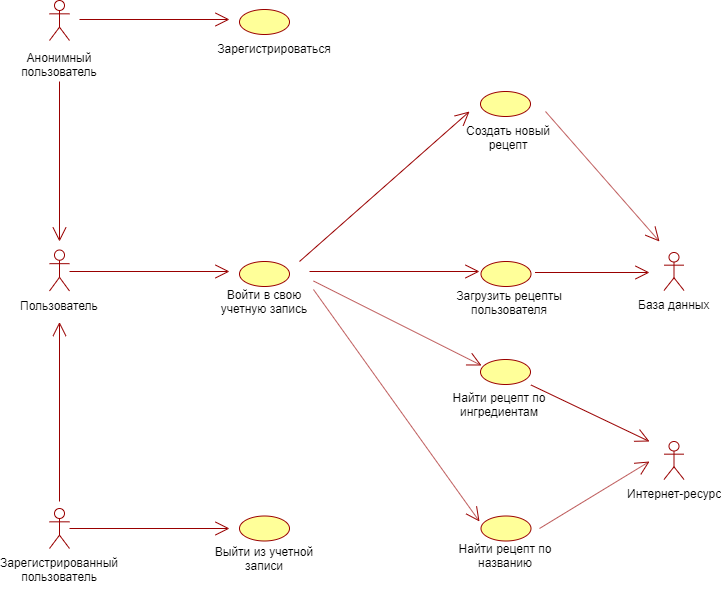

The diagram above was exported from draw.io. Its source (the exported page's mxGraphModel, read from the mxfile embedded in the PNG):
<mxGraphModel dx="1146" dy="468" grid="1" gridSize="10" guides="1" tooltips="1" connect="1" arrows="1" fold="1" page="1" pageScale="1" pageWidth="827" pageHeight="1169" math="0" shadow="0">
  <root>
    <mxCell id="0" />
    <mxCell id="1" parent="0" />
    <mxCell id="GYQfz3E6X-EzQBrK7Vsi-1" value="&lt;table&gt;&lt;tbody&gt;&lt;tr&gt;&lt;td&gt;Анонимный&lt;br&gt;пользователь&lt;/td&gt;&lt;/tr&gt;&lt;/tbody&gt;&lt;/table&gt;" style="shape=umlActor;verticalLabelPosition=bottom;labelBackgroundColor=#ffffff;verticalAlign=top;html=1;strokeColor=#990000;" vertex="1" parent="1">
      <mxGeometry x="50" y="59" width="20" height="40" as="geometry" />
    </mxCell>
    <mxCell id="GYQfz3E6X-EzQBrK7Vsi-2" value="Пользователь" style="shape=umlActor;verticalLabelPosition=bottom;labelBackgroundColor=#ffffff;verticalAlign=top;html=1;strokeColor=#990000;" vertex="1" parent="1">
      <mxGeometry x="50" y="308.5" width="20" height="41" as="geometry" />
    </mxCell>
    <mxCell id="GYQfz3E6X-EzQBrK7Vsi-6" value="Зарегистрированный&lt;br&gt;пользователь&lt;br&gt;&lt;table&gt;&lt;tbody&gt;&lt;tr&gt;&lt;td&gt;&lt;/td&gt;&lt;/tr&gt;&lt;tr&gt;&lt;td&gt;&lt;/td&gt;&lt;/tr&gt;&lt;/tbody&gt;&lt;/table&gt;" style="shape=umlActor;verticalLabelPosition=bottom;labelBackgroundColor=#ffffff;verticalAlign=top;html=1;strokeColor=#990000;" vertex="1" parent="1">
      <mxGeometry x="50" y="567" width="20" height="40" as="geometry" />
    </mxCell>
    <mxCell id="GYQfz3E6X-EzQBrK7Vsi-15" value="" style="ellipse;whiteSpace=wrap;html=1;strokeColor=#990000;fillColor=#FFFF99;" vertex="1" parent="1">
      <mxGeometry x="240" y="68" width="50" height="25" as="geometry" />
    </mxCell>
    <mxCell id="GYQfz3E6X-EzQBrK7Vsi-17" value="Зарегистрироваться" style="text;html=1;strokeColor=none;fillColor=none;align=center;verticalAlign=middle;whiteSpace=wrap;rounded=0;" vertex="1" parent="1">
      <mxGeometry x="205" y="97" width="140" height="20" as="geometry" />
    </mxCell>
    <mxCell id="GYQfz3E6X-EzQBrK7Vsi-18" value="" style="ellipse;whiteSpace=wrap;html=1;strokeColor=#990000;fillColor=#FFFF99;" vertex="1" parent="1">
      <mxGeometry x="240" y="320" width="50" height="25" as="geometry" />
    </mxCell>
    <mxCell id="GYQfz3E6X-EzQBrK7Vsi-24" value="Выйти из учетной записи" style="text;html=1;strokeColor=none;fillColor=none;align=center;verticalAlign=middle;whiteSpace=wrap;rounded=0;" vertex="1" parent="1">
      <mxGeometry x="210" y="607" width="110" height="20" as="geometry" />
    </mxCell>
    <mxCell id="GYQfz3E6X-EzQBrK7Vsi-27" value="" style="endArrow=open;endFill=1;endSize=12;html=1;strokeColor=#990000;" edge="1" parent="1">
      <mxGeometry width="160" relative="1" as="geometry">
        <mxPoint x="70" y="330" as="sourcePoint" />
        <mxPoint x="230" y="330" as="targetPoint" />
      </mxGeometry>
    </mxCell>
    <mxCell id="GYQfz3E6X-EzQBrK7Vsi-28" value="" style="endArrow=open;endFill=1;endSize=12;html=1;strokeColor=#990000;" edge="1" parent="1">
      <mxGeometry width="160" relative="1" as="geometry">
        <mxPoint x="70" y="587" as="sourcePoint" />
        <mxPoint x="230" y="587" as="targetPoint" />
      </mxGeometry>
    </mxCell>
    <mxCell id="GYQfz3E6X-EzQBrK7Vsi-29" value="" style="endArrow=open;endFill=1;endSize=12;html=1;strokeColor=#990000;" edge="1" parent="1">
      <mxGeometry width="160" relative="1" as="geometry">
        <mxPoint x="60" y="560" as="sourcePoint" />
        <mxPoint x="60" y="380.5" as="targetPoint" />
      </mxGeometry>
    </mxCell>
    <mxCell id="GYQfz3E6X-EzQBrK7Vsi-30" value="" style="endArrow=open;endFill=1;endSize=12;html=1;strokeColor=#990000;" edge="1" parent="1">
      <mxGeometry width="160" relative="1" as="geometry">
        <mxPoint x="60" y="140" as="sourcePoint" />
        <mxPoint x="60" y="300" as="targetPoint" />
      </mxGeometry>
    </mxCell>
    <mxCell id="GYQfz3E6X-EzQBrK7Vsi-31" value="" style="endArrow=open;endFill=1;endSize=12;html=1;strokeColor=#990000;" edge="1" parent="1">
      <mxGeometry width="160" relative="1" as="geometry">
        <mxPoint x="80" y="78" as="sourcePoint" />
        <mxPoint x="230" y="78" as="targetPoint" />
      </mxGeometry>
    </mxCell>
    <mxCell id="GYQfz3E6X-EzQBrK7Vsi-33" value="Войти в свою учетную запись" style="text;html=1;strokeColor=none;fillColor=none;align=center;verticalAlign=middle;whiteSpace=wrap;rounded=0;" vertex="1" parent="1">
      <mxGeometry x="205" y="350" width="120" height="20" as="geometry" />
    </mxCell>
    <mxCell id="GYQfz3E6X-EzQBrK7Vsi-36" value="" style="endArrow=open;endFill=1;endSize=12;html=1;strokeColor=#990000;" edge="1" parent="1">
      <mxGeometry width="160" relative="1" as="geometry">
        <mxPoint x="310" y="330" as="sourcePoint" />
        <mxPoint x="480" y="330" as="targetPoint" />
      </mxGeometry>
    </mxCell>
    <mxCell id="GYQfz3E6X-EzQBrK7Vsi-37" value="" style="ellipse;whiteSpace=wrap;html=1;strokeColor=#990000;fillColor=#FFFF99;" vertex="1" parent="1">
      <mxGeometry x="481.5" y="320" width="50" height="25" as="geometry" />
    </mxCell>
    <mxCell id="GYQfz3E6X-EzQBrK7Vsi-38" value="Загрузить рецепты пользователя" style="text;html=1;strokeColor=none;fillColor=none;align=center;verticalAlign=middle;whiteSpace=wrap;rounded=0;" vertex="1" parent="1">
      <mxGeometry x="449.5" y="351" width="120" height="20" as="geometry" />
    </mxCell>
    <mxCell id="GYQfz3E6X-EzQBrK7Vsi-40" value="Создать новый рецепт" style="text;html=1;strokeColor=none;fillColor=none;align=center;verticalAlign=middle;whiteSpace=wrap;rounded=0;" vertex="1" parent="1">
      <mxGeometry x="448.5" y="186" width="120" height="20" as="geometry" />
    </mxCell>
    <mxCell id="GYQfz3E6X-EzQBrK7Vsi-42" value="База данных" style="shape=umlActor;verticalLabelPosition=bottom;labelBackgroundColor=#ffffff;verticalAlign=top;html=1;strokeColor=#990000;" vertex="1" parent="1">
      <mxGeometry x="664.5" y="311" width="20" height="38" as="geometry" />
    </mxCell>
    <mxCell id="GYQfz3E6X-EzQBrK7Vsi-43" value="" style="endArrow=open;endFill=1;endSize=12;html=1;strokeColor=#990000;" edge="1" parent="1">
      <mxGeometry width="160" relative="1" as="geometry">
        <mxPoint x="535.5" y="331" as="sourcePoint" />
        <mxPoint x="650" y="331" as="targetPoint" />
      </mxGeometry>
    </mxCell>
    <mxCell id="GYQfz3E6X-EzQBrK7Vsi-46" value="" style="ellipse;whiteSpace=wrap;html=1;strokeColor=#990000;fillColor=#FFFF99;" vertex="1" parent="1">
      <mxGeometry x="240" y="574.5" width="50" height="25" as="geometry" />
    </mxCell>
    <mxCell id="GYQfz3E6X-EzQBrK7Vsi-48" value="" style="ellipse;whiteSpace=wrap;html=1;strokeColor=#990000;fillColor=#FFFF99;" vertex="1" parent="1">
      <mxGeometry x="481" y="150" width="50" height="25" as="geometry" />
    </mxCell>
    <mxCell id="GYQfz3E6X-EzQBrK7Vsi-52" value="Найти рецепт по ингредиентам" style="text;html=1;strokeColor=none;fillColor=none;align=center;verticalAlign=middle;whiteSpace=wrap;rounded=0;" vertex="1" parent="1">
      <mxGeometry x="440" y="453" width="120" height="20" as="geometry" />
    </mxCell>
    <mxCell id="GYQfz3E6X-EzQBrK7Vsi-54" value="Интернет-ресурс" style="shape=umlActor;verticalLabelPosition=bottom;labelBackgroundColor=#ffffff;verticalAlign=top;html=1;strokeColor=#990000;" vertex="1" parent="1">
      <mxGeometry x="664.5" y="500" width="20" height="38" as="geometry" />
    </mxCell>
    <mxCell id="GYQfz3E6X-EzQBrK7Vsi-55" value="" style="endArrow=open;endFill=1;endSize=12;html=1;strokeColor=#990000;" edge="1" parent="1">
      <mxGeometry width="160" relative="1" as="geometry">
        <mxPoint x="531.5" y="443.5" as="sourcePoint" />
        <mxPoint x="650" y="500" as="targetPoint" />
      </mxGeometry>
    </mxCell>
    <mxCell id="GYQfz3E6X-EzQBrK7Vsi-56" value="" style="ellipse;whiteSpace=wrap;html=1;strokeColor=#990000;fillColor=#FFFF99;" vertex="1" parent="1">
      <mxGeometry x="481" y="418" width="50" height="25" as="geometry" />
    </mxCell>
    <mxCell id="GYQfz3E6X-EzQBrK7Vsi-59" value="Найти рецепт по названию" style="text;html=1;strokeColor=none;fillColor=none;align=center;verticalAlign=middle;whiteSpace=wrap;rounded=0;" vertex="1" parent="1">
      <mxGeometry x="446" y="603.5" width="120" height="20" as="geometry" />
    </mxCell>
    <mxCell id="GYQfz3E6X-EzQBrK7Vsi-61" value="" style="ellipse;whiteSpace=wrap;html=1;strokeColor=#990000;fillColor=#FFFF99;" vertex="1" parent="1">
      <mxGeometry x="481.5" y="574.5" width="50" height="25" as="geometry" />
    </mxCell>
    <mxCell id="GYQfz3E6X-EzQBrK7Vsi-62" value="" style="endArrow=open;endFill=1;endSize=12;html=1;strokeColor=#990000;entryX=0.02;entryY=0.24;entryDx=0;entryDy=0;entryPerimeter=0;" edge="1" parent="1" target="GYQfz3E6X-EzQBrK7Vsi-56">
      <mxGeometry width="160" relative="1" as="geometry">
        <mxPoint x="314" y="339.5" as="sourcePoint" />
        <mxPoint x="480" y="430" as="targetPoint" />
      </mxGeometry>
    </mxCell>
    <mxCell id="GYQfz3E6X-EzQBrK7Vsi-65" value="" style="endArrow=open;endFill=1;endSize=12;html=1;strokeColor=#990000;" edge="1" parent="1">
      <mxGeometry width="160" relative="1" as="geometry">
        <mxPoint x="540" y="587" as="sourcePoint" />
        <mxPoint x="650" y="520" as="targetPoint" />
      </mxGeometry>
    </mxCell>
    <mxCell id="GYQfz3E6X-EzQBrK7Vsi-66" value="" style="endArrow=open;endFill=1;endSize=12;html=1;strokeColor=#990000;exitX=0.908;exitY=-0.1;exitDx=0;exitDy=0;exitPerimeter=0;" edge="1" parent="1" source="GYQfz3E6X-EzQBrK7Vsi-33">
      <mxGeometry width="160" relative="1" as="geometry">
        <mxPoint x="324" y="408.5" as="sourcePoint" />
        <mxPoint x="480" y="580" as="targetPoint" />
      </mxGeometry>
    </mxCell>
    <mxCell id="GYQfz3E6X-EzQBrK7Vsi-67" value="" style="endArrow=open;endFill=1;endSize=12;html=1;strokeColor=#990000;" edge="1" parent="1">
      <mxGeometry width="160" relative="1" as="geometry">
        <mxPoint x="300" y="320" as="sourcePoint" />
        <mxPoint x="470" y="170" as="targetPoint" />
      </mxGeometry>
    </mxCell>
    <mxCell id="GYQfz3E6X-EzQBrK7Vsi-68" value="" style="endArrow=open;endFill=1;endSize=12;html=1;strokeColor=#990000;" edge="1" parent="1">
      <mxGeometry width="160" relative="1" as="geometry">
        <mxPoint x="546" y="170" as="sourcePoint" />
        <mxPoint x="660" y="300" as="targetPoint" />
      </mxGeometry>
    </mxCell>
  </root>
</mxGraphModel>